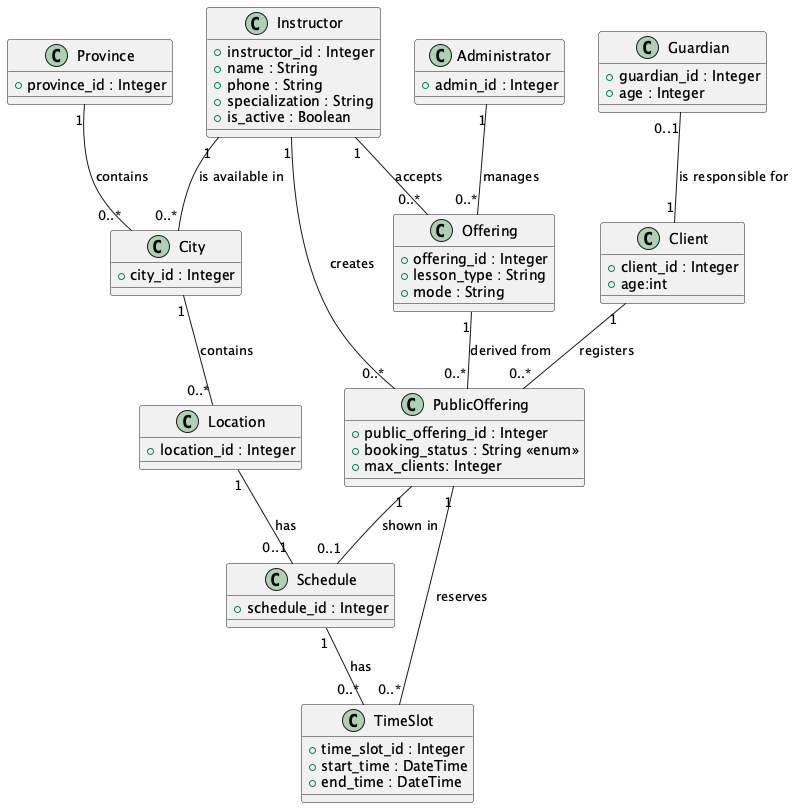

The diagram above was rendered by PlantUML. Its source (embedded in the PNG):
@startuml

class Province {
    +province_id : Integer
}

class City {
    +city_id : Integer
}

class Location {
    +location_id : Integer
}

class Schedule {
    +schedule_id : Integer
}

class TimeSlot {
    +time_slot_id : Integer
    +start_time : DateTime
    +end_time : DateTime
}

class Instructor {
    +instructor_id : Integer
    +name : String
    +phone : String
    +specialization : String
    +is_active : Boolean
}

class Offering {
    +offering_id : Integer
    +lesson_type : String
    +mode : String
}

class PublicOffering {
    +public_offering_id : Integer
    +booking_status : String <<enum>>
    +max_clients: Integer
}

class Client {
    +client_id : Integer
    +age:int
}

class Guardian{
    +guardian_id : Integer
    +age : Integer
}

class Administrator {
    +admin_id : Integer
}

' Relationships
Province "1" -- "0..*" City : contains
City "1" -- "0..*" Location : contains
Instructor "1" -- "0..*" City : is available in
Location "1" -- "0..1" Schedule : has
Schedule "1" -- "0..*" TimeSlot : has
PublicOffering "1" -- "0..*" TimeSlot : reserves
Instructor "1" -- "0..*" Offering : accepts
Instructor "1" -- "0..*" PublicOffering : creates
Offering "1" -- "0..*" PublicOffering : derived from
Client "1" -- "0..*" PublicOffering : registers
PublicOffering "1" -- "0..1" Schedule : shown in
Guardian "0..1" -- "1" Client : is responsible for
Administrator "1" -- "0..*" Offering : manages

@enduml